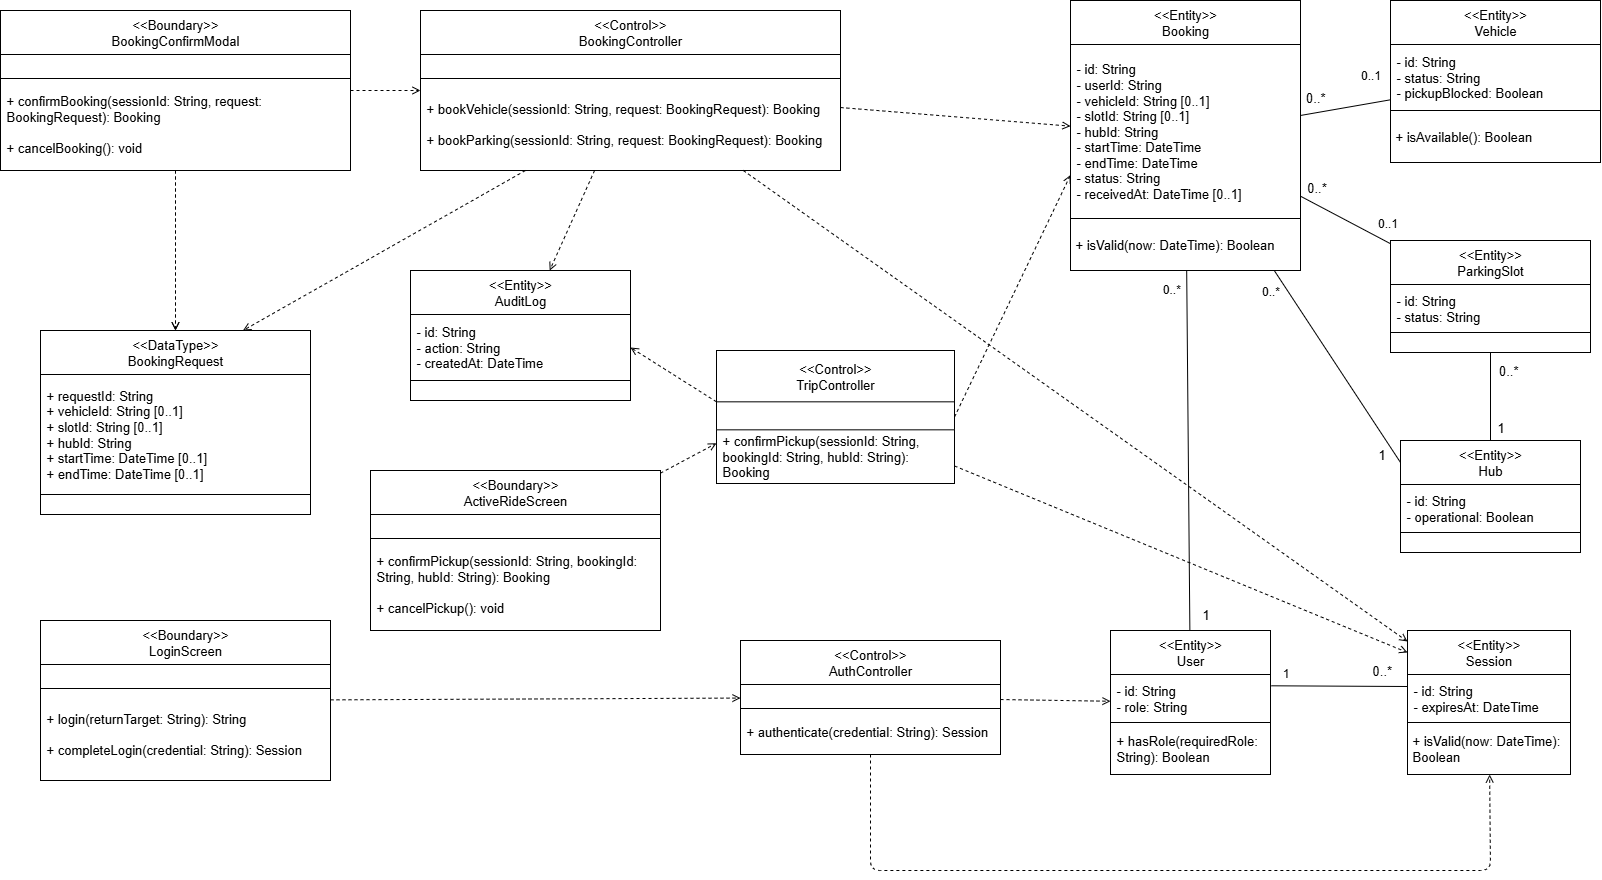

The diagram above was exported from draw.io. Its source (the exported page's mxGraphModel, read from the mxfile embedded in the PNG):
<mxGraphModel dx="1951" dy="940" grid="1" gridSize="10" guides="1" tooltips="1" connect="1" arrows="1" fold="1" page="1" pageScale="1" pageWidth="1750" pageHeight="1320" math="0" shadow="0">
  <root>
    <mxCell id="0" />
    <mxCell id="1" parent="0" />
    <mxCell id="BookingConfirmModal" value="" style="html=0;whiteSpace=wrap;rounded=0;fillColor=#FFFFFF;strokeColor=#000000;fontColor=#000000;fontFamily=Arial;fontSize=13;container=1;" parent="1" vertex="1">
      <mxGeometry x="40" y="100" width="350" height="160" as="geometry" />
    </mxCell>
    <mxCell id="BookingConfirmModalh" value="&lt;&lt;Boundary&gt;&gt;&#10;BookingConfirmModal" style="html=0;whiteSpace=wrap;rounded=0;fillColor=#FFFFFF;strokeColor=#000000;fontColor=#000000;fontFamily=Arial;fontSize=13;align=center;" parent="BookingConfirmModal" vertex="1">
      <mxGeometry width="350" height="44" as="geometry" />
    </mxCell>
    <mxCell id="BookingConfirmModala" value="" style="html=0;whiteSpace=wrap;rounded=0;fillColor=#FFFFFF;strokeColor=#000000;fontColor=#000000;fontFamily=Arial;fontSize=13;align=left;spacing=6;" parent="BookingConfirmModal" vertex="1">
      <mxGeometry y="44" width="350" height="24" as="geometry" />
    </mxCell>
    <mxCell id="BookingConfirmModalo" value="+ confirmBooking(sessionId: String, request: BookingRequest): Booking&#10;&#10;+ cancelBooking(): void" style="html=0;whiteSpace=wrap;rounded=0;fillColor=#FFFFFF;strokeColor=#000000;fontColor=#000000;fontFamily=Arial;fontSize=13;align=left;spacing=6;" parent="BookingConfirmModal" vertex="1">
      <mxGeometry y="68" width="350" height="92" as="geometry" />
    </mxCell>
    <mxCell id="BookingController" value="" style="html=0;whiteSpace=wrap;rounded=0;fillColor=#FFFFFF;strokeColor=#000000;fontColor=#000000;fontFamily=Arial;fontSize=13;container=1;" parent="1" vertex="1">
      <mxGeometry x="460" y="100" width="420" height="160" as="geometry" />
    </mxCell>
    <mxCell id="BookingControllerh" value="&lt;&lt;Control&gt;&gt;&#10;BookingController" style="html=0;whiteSpace=wrap;rounded=0;fillColor=#FFFFFF;strokeColor=#000000;fontColor=#000000;fontFamily=Arial;fontSize=13;align=center;" parent="BookingController" vertex="1">
      <mxGeometry width="420" height="44" as="geometry" />
    </mxCell>
    <mxCell id="BookingControllera" value="" style="html=0;whiteSpace=wrap;rounded=0;fillColor=#FFFFFF;strokeColor=#000000;fontColor=#000000;fontFamily=Arial;fontSize=13;align=left;spacing=6;" parent="BookingController" vertex="1">
      <mxGeometry y="44" width="420" height="24" as="geometry" />
    </mxCell>
    <mxCell id="BookingControllero" value="+ bookVehicle(sessionId: String, request: BookingRequest): Booking&#10;&#10;+ bookParking(sessionId: String, request: BookingRequest): Booking" style="html=0;whiteSpace=wrap;rounded=0;fillColor=#FFFFFF;strokeColor=#000000;fontColor=#000000;fontFamily=Arial;fontSize=13;align=left;spacing=6;" parent="BookingController" vertex="1">
      <mxGeometry y="68" width="420" height="92" as="geometry" />
    </mxCell>
    <mxCell id="ActiveRideScreen" value="" style="html=0;whiteSpace=wrap;rounded=0;fillColor=#FFFFFF;strokeColor=#000000;fontColor=#000000;fontFamily=Arial;fontSize=13;container=1;" parent="1" vertex="1">
      <mxGeometry x="410" y="560" width="290" height="160" as="geometry" />
    </mxCell>
    <mxCell id="ActiveRideScreenh" value="&lt;&lt;Boundary&gt;&gt;&#10;ActiveRideScreen" style="html=0;whiteSpace=wrap;rounded=0;fillColor=#FFFFFF;strokeColor=#000000;fontColor=#000000;fontFamily=Arial;fontSize=13;align=center;" parent="ActiveRideScreen" vertex="1">
      <mxGeometry width="290" height="44" as="geometry" />
    </mxCell>
    <mxCell id="ActiveRideScreena" value="" style="html=0;whiteSpace=wrap;rounded=0;fillColor=#FFFFFF;strokeColor=#000000;fontColor=#000000;fontFamily=Arial;fontSize=13;align=left;spacing=6;" parent="ActiveRideScreen" vertex="1">
      <mxGeometry y="44" width="290" height="24" as="geometry" />
    </mxCell>
    <mxCell id="ActiveRideScreeno" value="+ confirmPickup(sessionId: String, bookingId: String, hubId: String): Booking&#10;&#10;+ cancelPickup(): void" style="html=0;whiteSpace=wrap;rounded=0;fillColor=#FFFFFF;strokeColor=#000000;fontColor=#000000;fontFamily=Arial;fontSize=13;align=left;spacing=6;" parent="ActiveRideScreen" vertex="1">
      <mxGeometry y="68" width="290" height="92" as="geometry" />
    </mxCell>
    <mxCell id="TripController" value="" style="html=0;whiteSpace=wrap;rounded=0;fillColor=#FFFFFF;strokeColor=#000000;fontColor=#000000;fontFamily=Arial;fontSize=13;container=1;" parent="1" vertex="1">
      <mxGeometry x="756" y="440" width="238" height="133" as="geometry" />
    </mxCell>
    <mxCell id="TripControllerh" value="&lt;&lt;Control&gt;&gt;&#10;TripController" style="html=0;whiteSpace=wrap;rounded=0;fillColor=#FFFFFF;strokeColor=#000000;fontColor=#000000;fontFamily=Arial;fontSize=13;align=center;" parent="TripController" vertex="1">
      <mxGeometry width="238" height="51.333333333333336" as="geometry" />
    </mxCell>
    <mxCell id="TripControllero" value="+ confirmPickup(sessionId: String, bookingId: String, hubId: String): Booking" style="html=0;whiteSpace=wrap;rounded=0;fillColor=#FFFFFF;strokeColor=#000000;fontColor=#000000;fontFamily=Arial;fontSize=13;align=left;spacing=6;" parent="TripController" vertex="1">
      <mxGeometry y="79.33333333333334" width="238" height="53.66666666666667" as="geometry" />
    </mxCell>
    <mxCell id="LoginScreen" value="" style="html=0;whiteSpace=wrap;rounded=0;fillColor=#FFFFFF;strokeColor=#000000;fontColor=#000000;fontFamily=Arial;fontSize=13;container=1;" parent="1" vertex="1">
      <mxGeometry x="80" y="710" width="290" height="160" as="geometry" />
    </mxCell>
    <mxCell id="LoginScreenh" value="&lt;&lt;Boundary&gt;&gt;&#10;LoginScreen" style="html=0;whiteSpace=wrap;rounded=0;fillColor=#FFFFFF;strokeColor=#000000;fontColor=#000000;fontFamily=Arial;fontSize=13;align=center;" parent="LoginScreen" vertex="1">
      <mxGeometry width="290" height="44" as="geometry" />
    </mxCell>
    <mxCell id="LoginScreeno" value="+ login(returnTarget: String): String&#10;&#10;+ completeLogin(credential: String): Session" style="html=0;whiteSpace=wrap;rounded=0;fillColor=#FFFFFF;strokeColor=#000000;fontColor=#000000;fontFamily=Arial;fontSize=13;align=left;spacing=6;" parent="LoginScreen" vertex="1">
      <mxGeometry y="68" width="290" height="92" as="geometry" />
    </mxCell>
    <mxCell id="AuthController" value="" style="html=0;whiteSpace=wrap;rounded=0;fillColor=#FFFFFF;strokeColor=#000000;fontColor=#000000;fontFamily=Arial;fontSize=13;container=1;" parent="1" vertex="1">
      <mxGeometry x="780" y="730" width="260" height="114" as="geometry" />
    </mxCell>
    <mxCell id="AuthControllerh" value="&lt;&lt;Control&gt;&gt;&#10;AuthController" style="html=0;whiteSpace=wrap;rounded=0;fillColor=#FFFFFF;strokeColor=#000000;fontColor=#000000;fontFamily=Arial;fontSize=13;align=center;" parent="AuthController" vertex="1">
      <mxGeometry width="260" height="44" as="geometry" />
    </mxCell>
    <mxCell id="AuthControllero" value="+ authenticate(credential: String): Session" style="html=0;whiteSpace=wrap;rounded=0;fillColor=#FFFFFF;strokeColor=#000000;fontColor=#000000;fontFamily=Arial;fontSize=13;align=left;spacing=6;" parent="AuthController" vertex="1">
      <mxGeometry y="68" width="260" height="46" as="geometry" />
    </mxCell>
    <mxCell id="Booking" value="" style="html=0;whiteSpace=wrap;rounded=0;fillColor=#FFFFFF;strokeColor=#000000;fontColor=#000000;fontFamily=Arial;fontSize=13;container=1;" parent="1" vertex="1">
      <mxGeometry x="1110" y="90" width="230" height="270" as="geometry" />
    </mxCell>
    <mxCell id="Bookingh" value="&lt;&lt;Entity&gt;&gt;&#10;Booking" style="html=0;whiteSpace=wrap;rounded=0;fillColor=#FFFFFF;strokeColor=#000000;fontColor=#000000;fontFamily=Arial;fontSize=13;align=center;" parent="Booking" vertex="1">
      <mxGeometry width="230.00000000000003" height="44" as="geometry" />
    </mxCell>
    <mxCell id="Bookinga" value="- id: String&#10;- userId: String&#10;- vehicleId: String [0..1]&#10;- slotId: String [0..1]&#10;- hubId: String&#10;- startTime: DateTime&#10;- endTime: DateTime&#10;- status: String&#10;- receivedAt: DateTime [0..1]" style="html=0;whiteSpace=wrap;rounded=0;fillColor=#FFFFFF;strokeColor=#000000;fontColor=#000000;fontFamily=Arial;fontSize=13;align=left;spacing=6;" parent="Booking" vertex="1">
      <mxGeometry y="44" width="230.00000000000003" height="174" as="geometry" />
    </mxCell>
    <mxCell id="Bookingo" value="+ isValid(now: DateTime): Boolean" style="html=0;whiteSpace=wrap;align=left;spacing=5;fillColor=#FFFFFF;strokeColor=#000000;fontSize=13;" vertex="1" parent="Booking">
      <mxGeometry y="218" width="230" height="52" as="geometry" />
    </mxCell>
    <mxCell id="Vehicle" value="" style="html=0;whiteSpace=wrap;rounded=0;fillColor=#FFFFFF;strokeColor=#000000;fontColor=#000000;fontFamily=Arial;fontSize=13;container=1;" parent="1" vertex="1">
      <mxGeometry x="1430" y="90" width="210" height="162" as="geometry" />
    </mxCell>
    <mxCell id="Vehicleh" value="&lt;&lt;Entity&gt;&gt;&#10;Vehicle" style="html=0;whiteSpace=wrap;rounded=0;fillColor=#FFFFFF;strokeColor=#000000;fontColor=#000000;fontFamily=Arial;fontSize=13;align=center;" parent="Vehicle" vertex="1">
      <mxGeometry width="210" height="44" as="geometry" />
    </mxCell>
    <mxCell id="Vehiclea" value="- id: String&#10;- status: String&#10;- pickupBlocked: Boolean" style="html=0;whiteSpace=wrap;rounded=0;fillColor=#FFFFFF;strokeColor=#000000;fontColor=#000000;fontFamily=Arial;fontSize=13;align=left;spacing=6;" parent="Vehicle" vertex="1">
      <mxGeometry y="44" width="210" height="66" as="geometry" />
    </mxCell>
    <mxCell id="Vehicleo" value="+ isAvailable(): Boolean" style="html=0;whiteSpace=wrap;align=left;spacing=5;fillColor=#FFFFFF;strokeColor=#000000;fontSize=13;" vertex="1" parent="Vehicle">
      <mxGeometry y="110" width="210" height="52" as="geometry" />
    </mxCell>
    <mxCell id="ParkingSlot" value="" style="html=0;whiteSpace=wrap;rounded=0;fillColor=#FFFFFF;strokeColor=#000000;fontColor=#000000;fontFamily=Arial;fontSize=13;container=1;" parent="1" vertex="1">
      <mxGeometry x="1430" y="330" width="200" height="112" as="geometry" />
    </mxCell>
    <mxCell id="ParkingSloth" value="&lt;&lt;Entity&gt;&gt;&#10;ParkingSlot" style="html=0;whiteSpace=wrap;rounded=0;fillColor=#FFFFFF;strokeColor=#000000;fontColor=#000000;fontFamily=Arial;fontSize=13;align=center;" parent="ParkingSlot" vertex="1">
      <mxGeometry width="200" height="44" as="geometry" />
    </mxCell>
    <mxCell id="ParkingSlota" value="- id: String&#10;- status: String" style="html=0;whiteSpace=wrap;rounded=0;fillColor=#FFFFFF;strokeColor=#000000;fontColor=#000000;fontFamily=Arial;fontSize=13;align=left;spacing=6;" parent="ParkingSlot" vertex="1">
      <mxGeometry y="44" width="200" height="48" as="geometry" />
    </mxCell>
    <mxCell id="Hub" value="" style="html=0;whiteSpace=wrap;rounded=0;fillColor=#FFFFFF;strokeColor=#000000;fontColor=#000000;fontFamily=Arial;fontSize=13;container=1;" parent="1" vertex="1">
      <mxGeometry x="1440" y="530" width="180" height="112" as="geometry" />
    </mxCell>
    <mxCell id="Hubh" value="&lt;&lt;Entity&gt;&gt;&#10;Hub" style="html=0;whiteSpace=wrap;rounded=0;fillColor=#FFFFFF;strokeColor=#000000;fontColor=#000000;fontFamily=Arial;fontSize=13;align=center;" parent="Hub" vertex="1">
      <mxGeometry width="180" height="44" as="geometry" />
    </mxCell>
    <mxCell id="Huba" value="- id: String&#10;- operational: Boolean" style="html=0;whiteSpace=wrap;rounded=0;fillColor=#FFFFFF;strokeColor=#000000;fontColor=#000000;fontFamily=Arial;fontSize=13;align=left;spacing=6;" parent="Hub" vertex="1">
      <mxGeometry y="44" width="180" height="48" as="geometry" />
    </mxCell>
    <mxCell id="User" value="" style="html=0;whiteSpace=wrap;rounded=0;fillColor=#FFFFFF;strokeColor=#000000;fontColor=#000000;fontFamily=Arial;fontSize=13;container=1;" parent="1" vertex="1">
      <mxGeometry x="1150" y="720" width="160" height="144" as="geometry" />
    </mxCell>
    <mxCell id="Userh" value="&lt;&lt;Entity&gt;&gt;&#10;User" style="html=0;whiteSpace=wrap;rounded=0;fillColor=#FFFFFF;strokeColor=#000000;fontColor=#000000;fontFamily=Arial;fontSize=13;align=center;" parent="User" vertex="1">
      <mxGeometry width="160" height="44" as="geometry" />
    </mxCell>
    <mxCell id="Usera" value="- id: String&#10;- role: String" style="html=0;whiteSpace=wrap;rounded=0;fillColor=#FFFFFF;strokeColor=#000000;fontColor=#000000;fontFamily=Arial;fontSize=13;align=left;spacing=6;" parent="User" vertex="1">
      <mxGeometry y="44" width="160" height="48" as="geometry" />
    </mxCell>
    <mxCell id="Usero" value="+ hasRole(requiredRole: String): Boolean" style="html=0;whiteSpace=wrap;rounded=0;fillColor=#FFFFFF;strokeColor=#000000;fontColor=#000000;fontFamily=Arial;fontSize=13;align=left;spacing=6;" parent="User" vertex="1">
      <mxGeometry y="92" width="160" height="52" as="geometry" />
    </mxCell>
    <mxCell id="Session" value="" style="html=0;whiteSpace=wrap;rounded=0;fillColor=#FFFFFF;strokeColor=#000000;fontColor=#000000;fontFamily=Arial;fontSize=13;container=1;" parent="1" vertex="1">
      <mxGeometry x="1447" y="720" width="163" height="144" as="geometry" />
    </mxCell>
    <mxCell id="Sessionh" value="&lt;&lt;Entity&gt;&gt;&#10;Session" style="html=0;whiteSpace=wrap;rounded=0;fillColor=#FFFFFF;strokeColor=#000000;fontColor=#000000;fontFamily=Arial;fontSize=13;align=center;" parent="Session" vertex="1">
      <mxGeometry width="163" height="44" as="geometry" />
    </mxCell>
    <mxCell id="Sessiona" value="- id: String&#10;- expiresAt: DateTime" style="html=0;whiteSpace=wrap;rounded=0;fillColor=#FFFFFF;strokeColor=#000000;fontColor=#000000;fontFamily=Arial;fontSize=13;align=left;spacing=6;" parent="Session" vertex="1">
      <mxGeometry y="44" width="163" height="48" as="geometry" />
    </mxCell>
    <mxCell id="Sessiono" value="+ isValid(now: DateTime): Boolean" style="html=0;whiteSpace=wrap;align=left;spacing=5;fillColor=#FFFFFF;strokeColor=#000000;fontSize=13;" vertex="1" parent="Session">
      <mxGeometry y="92" width="163" height="52" as="geometry" />
    </mxCell>
    <mxCell id="AuditLog" value="" style="html=0;whiteSpace=wrap;rounded=0;fillColor=#FFFFFF;strokeColor=#000000;fontColor=#000000;fontFamily=Arial;fontSize=13;container=1;" parent="1" vertex="1">
      <mxGeometry x="450" y="360" width="220" height="130" as="geometry" />
    </mxCell>
    <mxCell id="AuditLogh" value="&lt;&lt;Entity&gt;&gt;&#10;AuditLog" style="html=0;whiteSpace=wrap;rounded=0;fillColor=#FFFFFF;strokeColor=#000000;fontColor=#000000;fontFamily=Arial;fontSize=13;align=center;" parent="AuditLog" vertex="1">
      <mxGeometry width="219.99999999999997" height="44" as="geometry" />
    </mxCell>
    <mxCell id="AuditLoga" value="- id: String&#10;- action: String&#10;- createdAt: DateTime" style="html=0;whiteSpace=wrap;rounded=0;fillColor=#FFFFFF;strokeColor=#000000;fontColor=#000000;fontFamily=Arial;fontSize=13;align=left;spacing=6;" parent="AuditLog" vertex="1">
      <mxGeometry y="44" width="219.99999999999997" height="66" as="geometry" />
    </mxCell>
    <mxCell id="BookingRequest" value="" style="html=0;whiteSpace=wrap;rounded=0;fillColor=#FFFFFF;strokeColor=#000000;fontColor=#000000;fontFamily=Arial;fontSize=13;container=1;" parent="1" vertex="1">
      <mxGeometry x="80" y="420" width="270" height="184" as="geometry" />
    </mxCell>
    <mxCell id="BookingRequesth" value="&lt;&lt;DataType&gt;&gt;&#10;BookingRequest" style="html=0;whiteSpace=wrap;rounded=0;fillColor=#FFFFFF;strokeColor=#000000;fontColor=#000000;fontFamily=Arial;fontSize=13;align=center;" parent="BookingRequest" vertex="1">
      <mxGeometry width="270" height="44" as="geometry" />
    </mxCell>
    <mxCell id="BookingRequesta" value="+ requestId: String&#10;+ vehicleId: String [0..1]&#10;+ slotId: String [0..1]&#10;+ hubId: String&#10;+ startTime: DateTime [0..1]&#10;+ endTime: DateTime [0..1]" style="html=0;whiteSpace=wrap;rounded=0;fillColor=#FFFFFF;strokeColor=#000000;fontColor=#000000;fontFamily=Arial;fontSize=13;align=left;spacing=6;" parent="BookingRequest" vertex="1">
      <mxGeometry y="44" width="270" height="120" as="geometry" />
    </mxCell>
    <mxCell id="e0" style="endArrow=open;endFill=0;dashed=1;strokeColor=#000000;edgeStyle=none;" parent="1" source="BookingConfirmModal" target="BookingController" edge="1">
      <mxGeometry relative="1" as="geometry" />
    </mxCell>
    <mxCell id="e1" style="endArrow=open;endFill=0;dashed=1;strokeColor=#000000;edgeStyle=none;entryX=0;entryY=0.25;entryDx=0;entryDy=0;" parent="1" source="ActiveRideScreen" target="TripControllero" edge="1">
      <mxGeometry relative="1" as="geometry" />
    </mxCell>
    <mxCell id="e2" style="endArrow=open;endFill=0;dashed=1;strokeColor=#000000;edgeStyle=none;" parent="1" source="LoginScreen" target="AuthController" edge="1">
      <mxGeometry relative="1" as="geometry" />
    </mxCell>
    <mxCell id="e3" style="endArrow=open;endFill=0;dashed=1;strokeColor=#000000;edgeStyle=none;" parent="1" source="BookingController" target="Booking" edge="1">
      <mxGeometry relative="1" as="geometry" />
    </mxCell>
    <mxCell id="e4" style="endArrow=open;endFill=0;dashed=1;strokeColor=#000000;edgeStyle=none;exitX=1;exitY=0.5;exitDx=0;exitDy=0;entryX=0;entryY=0.75;entryDx=0;entryDy=0;" parent="1" source="TripController" target="Bookinga" edge="1">
      <mxGeometry relative="1" as="geometry" />
    </mxCell>
    <mxCell id="e5" style="endArrow=open;endFill=0;dashed=1;strokeColor=#000000;edgeStyle=none;entryX=1;entryY=0.5;entryDx=0;entryDy=0;exitX=0;exitY=1;exitDx=0;exitDy=0;" parent="1" source="TripControllerh" target="AuditLoga" edge="1">
      <mxGeometry relative="1" as="geometry">
        <mxPoint x="860" y="510" as="sourcePoint" />
        <mxPoint x="1030" y="450" as="targetPoint" />
      </mxGeometry>
    </mxCell>
    <mxCell id="e6" style="endArrow=open;endFill=0;dashed=1;strokeColor=#000000;edgeStyle=none;" parent="1" source="AuthController" target="User" edge="1">
      <mxGeometry relative="1" as="geometry" />
    </mxCell>
    <mxCell id="e7" style="endArrow=open;endFill=0;dashed=1;strokeColor=#000000;edgeStyle=none;" parent="1" source="BookingController" target="AuditLog" edge="1">
      <mxGeometry relative="1" as="geometry" />
    </mxCell>
    <mxCell id="a0" value="0..* " style="endArrow=none;edgeStyle=none;fontSize=13;fontColor=#000000;strokeColor=#000000;" parent="1" source="Booking" target="Vehicle" edge="1">
      <mxGeometry x="-0.5587" y="15" relative="1" as="geometry">
        <mxPoint as="offset" />
      </mxGeometry>
    </mxCell>
    <mxCell id="a1" value="0..* " style="endArrow=none;edgeStyle=none;fontSize=13;fontColor=#000000;strokeColor=#000000;" parent="1" source="Booking" target="ParkingSlot" edge="1">
      <mxGeometry x="-0.7624" y="16" relative="1" as="geometry">
        <mxPoint as="offset" />
      </mxGeometry>
    </mxCell>
    <mxCell id="a2" value="0..* " style="endArrow=none;edgeStyle=none;fontSize=13;fontColor=#000000;strokeColor=#000000;" parent="1" source="ParkingSlot" target="Hub" edge="1">
      <mxGeometry x="-0.5909" y="20" relative="1" as="geometry">
        <mxPoint as="offset" />
      </mxGeometry>
    </mxCell>
    <mxCell id="a3" value=" 0..*" style="endArrow=none;edgeStyle=none;fontSize=13;fontColor=#000000;strokeColor=#000000;exitX=0.023;exitY=0.91;exitDx=0;exitDy=0;exitPerimeter=0;" parent="1" source="cQimlF_xdDK9FjOHXt7M-4" edge="1">
      <mxGeometry x="0.6" y="16" relative="1" as="geometry">
        <mxPoint x="1347" y="776" as="sourcePoint" />
        <mxPoint x="1447" y="776" as="targetPoint" />
        <mxPoint as="offset" />
      </mxGeometry>
    </mxCell>
    <mxCell id="cQimlF_xdDK9FjOHXt7M-1" value="&lt;span style=&quot;color: rgb(0, 0, 0); font-family: Helvetica; font-size: 13px; font-style: normal; font-variant-ligatures: normal; font-variant-caps: normal; font-weight: 400; letter-spacing: normal; orphans: 2; text-align: center; text-indent: 0px; text-transform: none; widows: 2; word-spacing: 0px; -webkit-text-stroke-width: 0px; white-space: nowrap; background-color: rgb(255, 255, 255); text-decoration-thickness: initial; text-decoration-style: initial; text-decoration-color: initial; display: inline !important; float: none;&quot;&gt;1&lt;/span&gt;" style="text;whiteSpace=wrap;html=1;" vertex="1" parent="1">
      <mxGeometry x="1535" y="503" width="60" height="40" as="geometry" />
    </mxCell>
    <mxCell id="cQimlF_xdDK9FjOHXt7M-4" value="1" style="text;html=1;align=center;verticalAlign=middle;resizable=0;points=[];autosize=1;strokeColor=none;fillColor=none;" vertex="1" parent="1">
      <mxGeometry x="1310" y="748" width="30" height="30" as="geometry" />
    </mxCell>
    <mxCell id="cQimlF_xdDK9FjOHXt7M-8" value="0..1" style="text;html=1;align=center;verticalAlign=middle;resizable=0;points=[];autosize=1;strokeColor=none;fillColor=none;" vertex="1" parent="1">
      <mxGeometry x="1407" y="298" width="40" height="30" as="geometry" />
    </mxCell>
    <mxCell id="cQimlF_xdDK9FjOHXt7M-9" value="0..1" style="text;html=1;align=center;verticalAlign=middle;resizable=0;points=[];autosize=1;strokeColor=none;fillColor=none;" vertex="1" parent="1">
      <mxGeometry x="1390" y="150" width="40" height="30" as="geometry" />
    </mxCell>
    <mxCell id="cQimlF_xdDK9FjOHXt7M-11" style="endArrow=open;endFill=0;dashed=1;strokeColor=#000000;edgeStyle=none;exitX=0.25;exitY=1;exitDx=0;exitDy=0;entryX=0.75;entryY=0;entryDx=0;entryDy=0;" edge="1" parent="1" source="BookingControllero" target="BookingRequesth">
      <mxGeometry relative="1" as="geometry">
        <mxPoint x="259" y="340" as="sourcePoint" />
        <mxPoint x="230" y="401" as="targetPoint" />
      </mxGeometry>
    </mxCell>
    <mxCell id="cQimlF_xdDK9FjOHXt7M-12" style="endArrow=open;endFill=0;dashed=1;strokeColor=#000000;edgeStyle=none;exitX=0.5;exitY=1;exitDx=0;exitDy=0;entryX=0.5;entryY=0;entryDx=0;entryDy=0;" edge="1" parent="1" source="BookingConfirmModalo" target="BookingRequesth">
      <mxGeometry relative="1" as="geometry">
        <mxPoint x="149" y="270" as="sourcePoint" />
        <mxPoint x="120" y="331" as="targetPoint" />
      </mxGeometry>
    </mxCell>
    <mxCell id="newdep0" value="" style="edgeStyle=none;endArrow=open;endFill=0;dashed=1;strokeColor=#000000;fontColor=#000000;fontSize=12;" edge="1" parent="1" source="BookingConfirmModal" target="BookingRequest">
      <mxGeometry y="18" relative="1" as="geometry" />
    </mxCell>
    <mxCell id="newdep2" value="" style="edgeStyle=none;endArrow=open;endFill=0;dashed=1;strokeColor=#000000;fontColor=#000000;fontSize=12;entryX=0;entryY=0.25;entryDx=0;entryDy=0;" edge="1" parent="1" source="BookingController" target="Sessionh">
      <mxGeometry y="18" relative="1" as="geometry" />
    </mxCell>
    <mxCell id="newdep3" value="" style="edgeStyle=none;endArrow=open;endFill=0;dashed=1;strokeColor=#000000;fontColor=#000000;fontSize=12;entryX=0;entryY=0.5;entryDx=0;entryDy=0;" edge="1" parent="1" source="TripController" target="Sessionh">
      <mxGeometry y="18" relative="1" as="geometry" />
    </mxCell>
    <mxCell id="newdep4" value="" style="edgeStyle=none;endArrow=open;endFill=0;dashed=1;strokeColor=#000000;fontColor=#000000;fontSize=12;exitX=0.5;exitY=1;exitDx=0;exitDy=0;" edge="1" parent="1" source="AuthControllero" target="Session">
      <mxGeometry y="18" relative="1" as="geometry">
        <Array as="points">
          <mxPoint x="910" y="960" />
          <mxPoint x="1530" y="960" />
        </Array>
      </mxGeometry>
    </mxCell>
    <mxCell id="owner" value="0..*" style="edgeStyle=none;endArrow=none;endFill=0;dashed=0;strokeColor=#000000;fontColor=#000000;fontSize=12;" edge="1" parent="1" source="Booking" target="User">
      <mxGeometry x="-0.8939" y="-15" relative="1" as="geometry">
        <mxPoint as="offset" />
      </mxGeometry>
    </mxCell>
    <mxCell id="bookinghub" value="0..*" style="edgeStyle=none;endArrow=none;endFill=0;dashed=0;strokeColor=#000000;fontColor=#000000;fontSize=12;entryX=0;entryY=0.5;entryDx=0;entryDy=0;" edge="1" parent="1" source="Booking" target="Hubh">
      <mxGeometry x="-0.8725" y="-14" relative="1" as="geometry">
        <mxPoint as="offset" />
      </mxGeometry>
    </mxCell>
    <mxCell id="cQimlF_xdDK9FjOHXt7M-14" value="&lt;span style=&quot;color: rgb(0, 0, 0); font-family: Helvetica; font-size: 13px; font-style: normal; font-variant-ligatures: normal; font-variant-caps: normal; font-weight: 400; letter-spacing: normal; orphans: 2; text-align: center; text-indent: 0px; text-transform: none; widows: 2; word-spacing: 0px; -webkit-text-stroke-width: 0px; white-space: nowrap; background-color: rgb(255, 255, 255); text-decoration-thickness: initial; text-decoration-style: initial; text-decoration-color: initial; display: inline !important; float: none;&quot;&gt;1&lt;/span&gt;" style="text;whiteSpace=wrap;html=1;" vertex="1" parent="1">
      <mxGeometry x="1415.5" y="530" width="23" height="30" as="geometry" />
    </mxCell>
    <mxCell id="cQimlF_xdDK9FjOHXt7M-16" value="&lt;span style=&quot;color: rgb(0, 0, 0); font-family: Helvetica; font-size: 13px; font-style: normal; font-variant-ligatures: normal; font-variant-caps: normal; font-weight: 400; letter-spacing: normal; orphans: 2; text-align: center; text-indent: 0px; text-transform: none; widows: 2; word-spacing: 0px; -webkit-text-stroke-width: 0px; white-space: nowrap; background-color: rgb(255, 255, 255); text-decoration-thickness: initial; text-decoration-style: initial; text-decoration-color: initial; display: inline !important; float: none;&quot;&gt;1&lt;/span&gt;" style="text;whiteSpace=wrap;html=1;" vertex="1" parent="1">
      <mxGeometry x="1240" y="690" width="23" height="30" as="geometry" />
    </mxCell>
  </root>
</mxGraphModel>